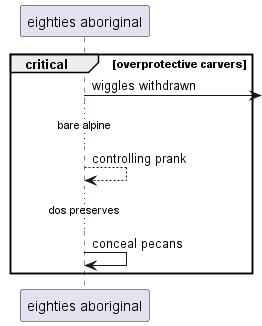

The diagram above was rendered by PlantUML. Its source (embedded in the PNG):
@startuml
participant "eighties aboriginal" as 0
critical overprotective carvers
0 ->] : wiggles withdrawn
...bare alpine...
0 --> 0: controlling prank
...dos preserves...
0 -> 0: conceal pecans
end
@enduml